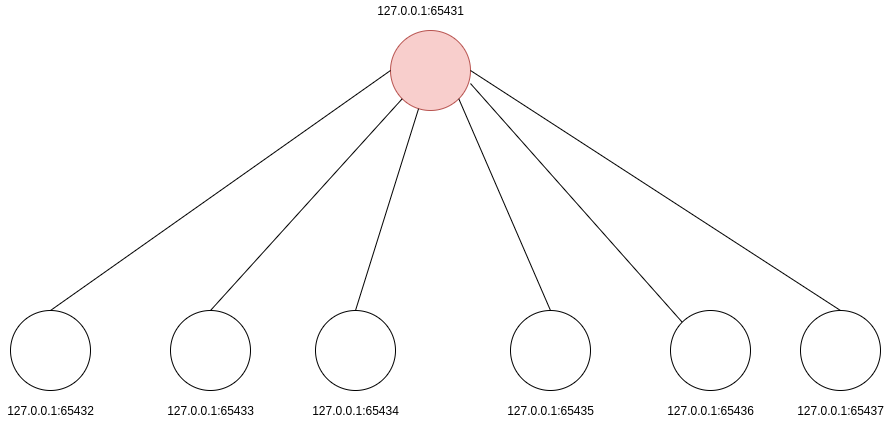

The diagram above was exported from draw.io. Its source (the exported page's mxGraphModel, read from the mxfile embedded in the PNG):
<mxGraphModel dx="1422" dy="788" grid="1" gridSize="10" guides="1" tooltips="1" connect="1" arrows="1" fold="1" page="1" pageScale="1" pageWidth="1169" pageHeight="827" math="0" shadow="0">
  <root>
    <mxCell id="8N-PuhM-b-UGC-pdgXuZ-0" />
    <mxCell id="8N-PuhM-b-UGC-pdgXuZ-1" parent="8N-PuhM-b-UGC-pdgXuZ-0" />
    <mxCell id="lY-74z1IAC15A8GprDWZ-0" value="" style="ellipse;whiteSpace=wrap;html=1;aspect=fixed;fillColor=#f8cecc;strokeColor=#b85450;" parent="8N-PuhM-b-UGC-pdgXuZ-1" vertex="1">
      <mxGeometry x="550" y="150" width="80" height="80" as="geometry" />
    </mxCell>
    <mxCell id="lY-74z1IAC15A8GprDWZ-8" style="edgeStyle=none;rounded=0;orthogonalLoop=1;jettySize=auto;html=1;exitX=0.5;exitY=0;exitDx=0;exitDy=0;entryX=0;entryY=1;entryDx=0;entryDy=0;endArrow=none;endFill=0;" parent="8N-PuhM-b-UGC-pdgXuZ-1" source="lY-74z1IAC15A8GprDWZ-1" target="lY-74z1IAC15A8GprDWZ-0" edge="1">
      <mxGeometry relative="1" as="geometry" />
    </mxCell>
    <mxCell id="lY-74z1IAC15A8GprDWZ-1" value="" style="ellipse;whiteSpace=wrap;html=1;aspect=fixed;" parent="8N-PuhM-b-UGC-pdgXuZ-1" vertex="1">
      <mxGeometry x="330" y="430" width="80" height="80" as="geometry" />
    </mxCell>
    <mxCell id="lY-74z1IAC15A8GprDWZ-9" style="edgeStyle=none;rounded=0;orthogonalLoop=1;jettySize=auto;html=1;exitX=0.5;exitY=0;exitDx=0;exitDy=0;endArrow=none;endFill=0;" parent="8N-PuhM-b-UGC-pdgXuZ-1" source="lY-74z1IAC15A8GprDWZ-2" target="lY-74z1IAC15A8GprDWZ-0" edge="1">
      <mxGeometry relative="1" as="geometry" />
    </mxCell>
    <mxCell id="lY-74z1IAC15A8GprDWZ-2" value="" style="ellipse;whiteSpace=wrap;html=1;aspect=fixed;" parent="8N-PuhM-b-UGC-pdgXuZ-1" vertex="1">
      <mxGeometry x="475" y="430" width="80" height="80" as="geometry" />
    </mxCell>
    <mxCell id="lY-74z1IAC15A8GprDWZ-10" style="edgeStyle=none;rounded=0;orthogonalLoop=1;jettySize=auto;html=1;exitX=0.5;exitY=0;exitDx=0;exitDy=0;entryX=1;entryY=1;entryDx=0;entryDy=0;endArrow=none;endFill=0;" parent="8N-PuhM-b-UGC-pdgXuZ-1" source="lY-74z1IAC15A8GprDWZ-3" target="lY-74z1IAC15A8GprDWZ-0" edge="1">
      <mxGeometry relative="1" as="geometry" />
    </mxCell>
    <mxCell id="lY-74z1IAC15A8GprDWZ-3" value="" style="ellipse;whiteSpace=wrap;html=1;aspect=fixed;" parent="8N-PuhM-b-UGC-pdgXuZ-1" vertex="1">
      <mxGeometry x="670" y="430" width="80" height="80" as="geometry" />
    </mxCell>
    <mxCell id="lY-74z1IAC15A8GprDWZ-11" style="edgeStyle=none;rounded=0;orthogonalLoop=1;jettySize=auto;html=1;exitX=0;exitY=0;exitDx=0;exitDy=0;entryX=1;entryY=0.663;entryDx=0;entryDy=0;entryPerimeter=0;endArrow=none;endFill=0;" parent="8N-PuhM-b-UGC-pdgXuZ-1" source="lY-74z1IAC15A8GprDWZ-4" target="lY-74z1IAC15A8GprDWZ-0" edge="1">
      <mxGeometry relative="1" as="geometry" />
    </mxCell>
    <mxCell id="lY-74z1IAC15A8GprDWZ-4" value="" style="ellipse;whiteSpace=wrap;html=1;aspect=fixed;" parent="8N-PuhM-b-UGC-pdgXuZ-1" vertex="1">
      <mxGeometry x="830" y="430" width="80" height="80" as="geometry" />
    </mxCell>
    <mxCell id="lY-74z1IAC15A8GprDWZ-12" style="edgeStyle=none;rounded=0;orthogonalLoop=1;jettySize=auto;html=1;exitX=0.5;exitY=0;exitDx=0;exitDy=0;entryX=1;entryY=0.5;entryDx=0;entryDy=0;endArrow=none;endFill=0;" parent="8N-PuhM-b-UGC-pdgXuZ-1" source="lY-74z1IAC15A8GprDWZ-5" target="lY-74z1IAC15A8GprDWZ-0" edge="1">
      <mxGeometry relative="1" as="geometry" />
    </mxCell>
    <mxCell id="lY-74z1IAC15A8GprDWZ-5" value="" style="ellipse;whiteSpace=wrap;html=1;aspect=fixed;" parent="8N-PuhM-b-UGC-pdgXuZ-1" vertex="1">
      <mxGeometry x="960" y="430" width="80" height="80" as="geometry" />
    </mxCell>
    <mxCell id="lY-74z1IAC15A8GprDWZ-7" style="rounded=0;orthogonalLoop=1;jettySize=auto;html=1;exitX=0.5;exitY=0;exitDx=0;exitDy=0;entryX=0;entryY=0.5;entryDx=0;entryDy=0;endArrow=none;endFill=0;" parent="8N-PuhM-b-UGC-pdgXuZ-1" source="lY-74z1IAC15A8GprDWZ-6" target="lY-74z1IAC15A8GprDWZ-0" edge="1">
      <mxGeometry relative="1" as="geometry" />
    </mxCell>
    <mxCell id="lY-74z1IAC15A8GprDWZ-6" value="" style="ellipse;whiteSpace=wrap;html=1;aspect=fixed;" parent="8N-PuhM-b-UGC-pdgXuZ-1" vertex="1">
      <mxGeometry x="170" y="430" width="80" height="80" as="geometry" />
    </mxCell>
    <mxCell id="KHEBdw1JnZ0bzOsQnZNq-0" value="127.0.0.1:65431" style="text;html=1;align=center;verticalAlign=middle;resizable=0;points=[];autosize=1;strokeColor=none;fillColor=none;" parent="8N-PuhM-b-UGC-pdgXuZ-1" vertex="1">
      <mxGeometry x="530" y="120" width="100" height="20" as="geometry" />
    </mxCell>
    <mxCell id="KHEBdw1JnZ0bzOsQnZNq-1" value="127.0.0.1:65432" style="text;html=1;align=center;verticalAlign=middle;resizable=0;points=[];autosize=1;strokeColor=none;fillColor=none;" parent="8N-PuhM-b-UGC-pdgXuZ-1" vertex="1">
      <mxGeometry x="160" y="520" width="100" height="20" as="geometry" />
    </mxCell>
    <mxCell id="KHEBdw1JnZ0bzOsQnZNq-2" value="127.0.0.1:65433" style="text;html=1;align=center;verticalAlign=middle;resizable=0;points=[];autosize=1;strokeColor=none;fillColor=none;" parent="8N-PuhM-b-UGC-pdgXuZ-1" vertex="1">
      <mxGeometry x="320" y="520" width="100" height="20" as="geometry" />
    </mxCell>
    <mxCell id="KHEBdw1JnZ0bzOsQnZNq-3" value="127.0.0.1:65434" style="text;html=1;align=center;verticalAlign=middle;resizable=0;points=[];autosize=1;strokeColor=none;fillColor=none;" parent="8N-PuhM-b-UGC-pdgXuZ-1" vertex="1">
      <mxGeometry x="465" y="520" width="100" height="20" as="geometry" />
    </mxCell>
    <mxCell id="KHEBdw1JnZ0bzOsQnZNq-4" value="127.0.0.1:65435" style="text;html=1;align=center;verticalAlign=middle;resizable=0;points=[];autosize=1;strokeColor=none;fillColor=none;" parent="8N-PuhM-b-UGC-pdgXuZ-1" vertex="1">
      <mxGeometry x="660" y="520" width="100" height="20" as="geometry" />
    </mxCell>
    <mxCell id="KHEBdw1JnZ0bzOsQnZNq-5" value="127.0.0.1:65436" style="text;html=1;align=center;verticalAlign=middle;resizable=0;points=[];autosize=1;strokeColor=none;fillColor=none;" parent="8N-PuhM-b-UGC-pdgXuZ-1" vertex="1">
      <mxGeometry x="820" y="520" width="100" height="20" as="geometry" />
    </mxCell>
    <mxCell id="KHEBdw1JnZ0bzOsQnZNq-6" value="127.0.0.1:65437" style="text;html=1;align=center;verticalAlign=middle;resizable=0;points=[];autosize=1;strokeColor=none;fillColor=none;" parent="8N-PuhM-b-UGC-pdgXuZ-1" vertex="1">
      <mxGeometry x="950" y="520" width="100" height="20" as="geometry" />
    </mxCell>
  </root>
</mxGraphModel>